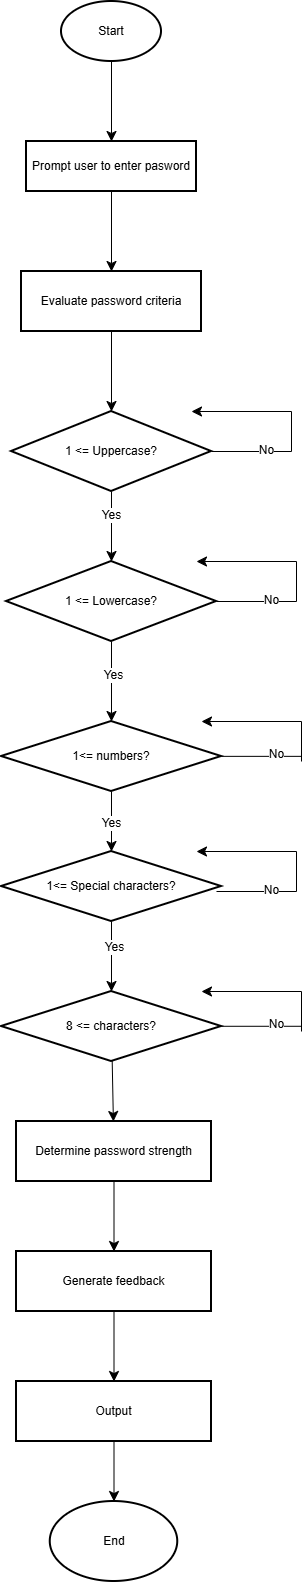

The diagram above was exported from draw.io. Its source (the exported page's mxGraphModel, read from the mxfile embedded in the PNG):
<mxGraphModel dx="1723" dy="1027" grid="1" gridSize="10" guides="1" tooltips="1" connect="1" arrows="1" fold="1" page="1" pageScale="1" pageWidth="850" pageHeight="1100" math="0" shadow="0">
  <root>
    <mxCell id="0" />
    <mxCell id="1" parent="0" />
    <mxCell id="KgtAZqtzsd7LINwsisSm-6" edge="1" parent="1" source="KgtAZqtzsd7LINwsisSm-2" style="edgeStyle=none;curved=1;rounded=0;orthogonalLoop=1;jettySize=auto;html=1;fontSize=12;startSize=8;endSize=8;" target="KgtAZqtzsd7LINwsisSm-5" value="">
      <mxGeometry relative="1" as="geometry" />
    </mxCell>
    <mxCell id="KgtAZqtzsd7LINwsisSm-2" parent="1" style="strokeWidth=2;html=1;shape=mxgraph.flowchart.start_1;whiteSpace=wrap;" value="Start" vertex="1">
      <mxGeometry height="60" width="100" x="340" y="40" as="geometry" />
    </mxCell>
    <mxCell id="KgtAZqtzsd7LINwsisSm-8" edge="1" parent="1" source="KgtAZqtzsd7LINwsisSm-5" style="edgeStyle=none;curved=1;rounded=0;orthogonalLoop=1;jettySize=auto;html=1;fontSize=12;startSize=8;endSize=8;" target="KgtAZqtzsd7LINwsisSm-7" value="">
      <mxGeometry relative="1" as="geometry" />
    </mxCell>
    <mxCell id="KgtAZqtzsd7LINwsisSm-5" parent="1" style="whiteSpace=wrap;html=1;strokeWidth=2;" value="Prompt user to enter pasword" vertex="1">
      <mxGeometry height="50" width="170" x="305" y="180" as="geometry" />
    </mxCell>
    <mxCell id="KgtAZqtzsd7LINwsisSm-12" edge="1" parent="1" source="KgtAZqtzsd7LINwsisSm-7" style="edgeStyle=none;curved=1;rounded=0;orthogonalLoop=1;jettySize=auto;html=1;fontSize=12;startSize=8;endSize=8;" target="KgtAZqtzsd7LINwsisSm-11" value="">
      <mxGeometry relative="1" as="geometry" />
    </mxCell>
    <mxCell id="KgtAZqtzsd7LINwsisSm-7" parent="1" style="whiteSpace=wrap;html=1;strokeWidth=2;" value="Evaluate password criteria" vertex="1">
      <mxGeometry height="60" width="180" x="300" y="310" as="geometry" />
    </mxCell>
    <mxCell id="KgtAZqtzsd7LINwsisSm-9" edge="1" parent="1" source="KgtAZqtzsd7LINwsisSm-7" style="edgeStyle=none;curved=1;rounded=0;orthogonalLoop=1;jettySize=auto;html=1;exitX=0.5;exitY=1;exitDx=0;exitDy=0;fontSize=12;startSize=8;endSize=8;" target="KgtAZqtzsd7LINwsisSm-7">
      <mxGeometry relative="1" as="geometry" />
    </mxCell>
    <mxCell id="KgtAZqtzsd7LINwsisSm-14" edge="1" parent="1" source="KgtAZqtzsd7LINwsisSm-11" style="edgeStyle=none;curved=1;rounded=0;orthogonalLoop=1;jettySize=auto;html=1;fontSize=12;startSize=8;endSize=8;" target="KgtAZqtzsd7LINwsisSm-13" value="">
      <mxGeometry relative="1" as="geometry" />
    </mxCell>
    <mxCell id="KgtAZqtzsd7LINwsisSm-15" connectable="0" parent="KgtAZqtzsd7LINwsisSm-14" style="edgeLabel;html=1;align=center;verticalAlign=middle;resizable=0;points=[];fontSize=12;" value="Yes" vertex="1">
      <mxGeometry relative="1" x="-0.3359" y="-1" as="geometry">
        <mxPoint as="offset" />
      </mxGeometry>
    </mxCell>
    <mxCell id="KgtAZqtzsd7LINwsisSm-11" parent="1" style="rhombus;whiteSpace=wrap;html=1;strokeWidth=2;" value="1 &amp;lt;= Uppercase?" vertex="1">
      <mxGeometry height="80" width="200" x="290" y="450" as="geometry" />
    </mxCell>
    <mxCell id="KgtAZqtzsd7LINwsisSm-27" edge="1" parent="1" source="KgtAZqtzsd7LINwsisSm-13" style="edgeStyle=none;curved=1;rounded=0;orthogonalLoop=1;jettySize=auto;html=1;fontSize=12;startSize=8;endSize=8;" target="KgtAZqtzsd7LINwsisSm-26" value="">
      <mxGeometry relative="1" as="geometry" />
    </mxCell>
    <mxCell id="KgtAZqtzsd7LINwsisSm-28" connectable="0" parent="KgtAZqtzsd7LINwsisSm-27" style="edgeLabel;html=1;align=center;verticalAlign=middle;resizable=0;points=[];fontSize=12;" value="Yes" vertex="1">
      <mxGeometry relative="1" x="-0.1846" y="1" as="geometry">
        <mxPoint as="offset" />
      </mxGeometry>
    </mxCell>
    <mxCell id="KgtAZqtzsd7LINwsisSm-13" parent="1" style="rhombus;whiteSpace=wrap;html=1;strokeWidth=2;" value="1 &amp;lt;= Lowercase?" vertex="1">
      <mxGeometry height="80" width="210" x="285" y="600" as="geometry" />
    </mxCell>
    <mxCell id="KgtAZqtzsd7LINwsisSm-18" edge="1" parent="1" source="KgtAZqtzsd7LINwsisSm-11" style="endArrow=none;html=1;rounded=0;fontSize=12;startSize=8;endSize=8;curved=1;exitX=1;exitY=0.5;exitDx=0;exitDy=0;" value="">
      <mxGeometry height="50" relative="1" width="50" as="geometry">
        <mxPoint x="380" y="450" as="sourcePoint" />
        <mxPoint x="570" y="490" as="targetPoint" />
      </mxGeometry>
    </mxCell>
    <mxCell id="KgtAZqtzsd7LINwsisSm-21" connectable="0" parent="KgtAZqtzsd7LINwsisSm-18" style="edgeLabel;html=1;align=center;verticalAlign=middle;resizable=0;points=[];fontSize=12;" value="No" vertex="1">
      <mxGeometry relative="1" x="0.3442" y="2" as="geometry">
        <mxPoint as="offset" />
      </mxGeometry>
    </mxCell>
    <mxCell id="KgtAZqtzsd7LINwsisSm-19" edge="1" parent="1" style="endArrow=none;html=1;rounded=0;fontSize=12;startSize=8;endSize=8;curved=1;" value="">
      <mxGeometry height="50" relative="1" width="50" as="geometry">
        <mxPoint x="570" y="450" as="sourcePoint" />
        <mxPoint x="570" y="490" as="targetPoint" />
      </mxGeometry>
    </mxCell>
    <mxCell id="KgtAZqtzsd7LINwsisSm-20" edge="1" parent="1" style="endArrow=classic;html=1;rounded=0;fontSize=12;startSize=8;endSize=8;curved=1;" value="">
      <mxGeometry height="50" relative="1" width="50" as="geometry">
        <mxPoint x="570" y="450" as="sourcePoint" />
        <mxPoint x="470" y="450" as="targetPoint" />
      </mxGeometry>
    </mxCell>
    <mxCell id="KgtAZqtzsd7LINwsisSm-22" edge="1" parent="1" style="endArrow=none;html=1;rounded=0;fontSize=12;startSize=8;endSize=8;curved=1;exitX=1;exitY=0.5;exitDx=0;exitDy=0;" value="">
      <mxGeometry height="50" relative="1" width="50" as="geometry">
        <mxPoint x="495" y="640" as="sourcePoint" />
        <mxPoint x="575" y="640" as="targetPoint" />
      </mxGeometry>
    </mxCell>
    <mxCell id="KgtAZqtzsd7LINwsisSm-23" connectable="0" parent="KgtAZqtzsd7LINwsisSm-22" style="edgeLabel;html=1;align=center;verticalAlign=middle;resizable=0;points=[];fontSize=12;" value="No" vertex="1">
      <mxGeometry relative="1" x="0.3442" y="2" as="geometry">
        <mxPoint as="offset" />
      </mxGeometry>
    </mxCell>
    <mxCell id="KgtAZqtzsd7LINwsisSm-24" edge="1" parent="1" style="endArrow=none;html=1;rounded=0;fontSize=12;startSize=8;endSize=8;curved=1;" value="">
      <mxGeometry height="50" relative="1" width="50" as="geometry">
        <mxPoint x="575" y="600" as="sourcePoint" />
        <mxPoint x="575" y="640" as="targetPoint" />
      </mxGeometry>
    </mxCell>
    <mxCell id="KgtAZqtzsd7LINwsisSm-25" edge="1" parent="1" style="endArrow=classic;html=1;rounded=0;fontSize=12;startSize=8;endSize=8;curved=1;" value="">
      <mxGeometry height="50" relative="1" width="50" as="geometry">
        <mxPoint x="575" y="600" as="sourcePoint" />
        <mxPoint x="475" y="600" as="targetPoint" />
      </mxGeometry>
    </mxCell>
    <mxCell id="KgtAZqtzsd7LINwsisSm-34" edge="1" parent="1" source="KgtAZqtzsd7LINwsisSm-26" style="edgeStyle=none;curved=1;rounded=0;orthogonalLoop=1;jettySize=auto;html=1;fontSize=12;startSize=8;endSize=8;" target="KgtAZqtzsd7LINwsisSm-33" value="">
      <mxGeometry relative="1" as="geometry" />
    </mxCell>
    <mxCell id="KgtAZqtzsd7LINwsisSm-35" connectable="0" parent="KgtAZqtzsd7LINwsisSm-34" style="edgeLabel;html=1;align=center;verticalAlign=middle;resizable=0;points=[];fontSize=12;" value="Yes" vertex="1">
      <mxGeometry relative="1" x="-0.002" y="-1" as="geometry">
        <mxPoint y="1" as="offset" />
      </mxGeometry>
    </mxCell>
    <mxCell id="KgtAZqtzsd7LINwsisSm-26" parent="1" style="rhombus;whiteSpace=wrap;html=1;strokeWidth=2;" value="1&amp;lt;= numbers?" vertex="1">
      <mxGeometry height="70" width="220" x="280" y="760" as="geometry" />
    </mxCell>
    <mxCell id="KgtAZqtzsd7LINwsisSm-29" edge="1" parent="1" style="endArrow=none;html=1;rounded=0;fontSize=12;startSize=8;endSize=8;curved=1;exitX=1;exitY=0.5;exitDx=0;exitDy=0;" value="">
      <mxGeometry height="50" relative="1" width="50" as="geometry">
        <mxPoint x="500" y="794.85" as="sourcePoint" />
        <mxPoint x="580" y="794.85" as="targetPoint" />
      </mxGeometry>
    </mxCell>
    <mxCell id="KgtAZqtzsd7LINwsisSm-30" connectable="0" parent="KgtAZqtzsd7LINwsisSm-29" style="edgeLabel;html=1;align=center;verticalAlign=middle;resizable=0;points=[];fontSize=12;" value="No" vertex="1">
      <mxGeometry relative="1" x="0.3442" y="2" as="geometry">
        <mxPoint as="offset" />
      </mxGeometry>
    </mxCell>
    <mxCell id="KgtAZqtzsd7LINwsisSm-31" edge="1" parent="1" style="endArrow=none;html=1;rounded=0;fontSize=12;startSize=8;endSize=8;curved=1;" value="">
      <mxGeometry height="50" relative="1" width="50" as="geometry">
        <mxPoint x="580" y="760" as="sourcePoint" />
        <mxPoint x="580" y="800" as="targetPoint" />
      </mxGeometry>
    </mxCell>
    <mxCell id="KgtAZqtzsd7LINwsisSm-32" edge="1" parent="1" style="endArrow=classic;html=1;rounded=0;fontSize=12;startSize=8;endSize=8;curved=1;" value="">
      <mxGeometry height="50" relative="1" width="50" as="geometry">
        <mxPoint x="580" y="760" as="sourcePoint" />
        <mxPoint x="480" y="760" as="targetPoint" />
      </mxGeometry>
    </mxCell>
    <mxCell id="KgtAZqtzsd7LINwsisSm-41" edge="1" parent="1" source="KgtAZqtzsd7LINwsisSm-33" style="edgeStyle=none;curved=1;rounded=0;orthogonalLoop=1;jettySize=auto;html=1;fontSize=12;startSize=8;endSize=8;" target="KgtAZqtzsd7LINwsisSm-40" value="">
      <mxGeometry relative="1" as="geometry" />
    </mxCell>
    <mxCell id="KgtAZqtzsd7LINwsisSm-42" connectable="0" parent="KgtAZqtzsd7LINwsisSm-41" style="edgeLabel;html=1;align=center;verticalAlign=middle;resizable=0;points=[];fontSize=12;" value="Yes" vertex="1">
      <mxGeometry relative="1" x="-0.2891" y="2" as="geometry">
        <mxPoint as="offset" />
      </mxGeometry>
    </mxCell>
    <mxCell id="KgtAZqtzsd7LINwsisSm-33" parent="1" style="rhombus;whiteSpace=wrap;html=1;strokeWidth=2;" value="1&amp;lt;= Special characters?" vertex="1">
      <mxGeometry height="70" width="220" x="280" y="890" as="geometry" />
    </mxCell>
    <mxCell id="KgtAZqtzsd7LINwsisSm-36" edge="1" parent="1" style="endArrow=none;html=1;rounded=0;fontSize=12;startSize=8;endSize=8;curved=1;exitX=1;exitY=0.5;exitDx=0;exitDy=0;" value="">
      <mxGeometry height="50" relative="1" width="50" as="geometry">
        <mxPoint x="495" y="930" as="sourcePoint" />
        <mxPoint x="575" y="930" as="targetPoint" />
      </mxGeometry>
    </mxCell>
    <mxCell id="KgtAZqtzsd7LINwsisSm-37" connectable="0" parent="KgtAZqtzsd7LINwsisSm-36" style="edgeLabel;html=1;align=center;verticalAlign=middle;resizable=0;points=[];fontSize=12;" value="No" vertex="1">
      <mxGeometry relative="1" x="0.3442" y="2" as="geometry">
        <mxPoint as="offset" />
      </mxGeometry>
    </mxCell>
    <mxCell id="KgtAZqtzsd7LINwsisSm-38" edge="1" parent="1" style="endArrow=none;html=1;rounded=0;fontSize=12;startSize=8;endSize=8;curved=1;" value="">
      <mxGeometry height="50" relative="1" width="50" as="geometry">
        <mxPoint x="575" y="890" as="sourcePoint" />
        <mxPoint x="575" y="930" as="targetPoint" />
      </mxGeometry>
    </mxCell>
    <mxCell id="KgtAZqtzsd7LINwsisSm-39" edge="1" parent="1" style="endArrow=classic;html=1;rounded=0;fontSize=12;startSize=8;endSize=8;curved=1;" value="">
      <mxGeometry height="50" relative="1" width="50" as="geometry">
        <mxPoint x="575" y="890" as="sourcePoint" />
        <mxPoint x="475" y="890" as="targetPoint" />
      </mxGeometry>
    </mxCell>
    <mxCell id="KgtAZqtzsd7LINwsisSm-48" edge="1" parent="1" source="KgtAZqtzsd7LINwsisSm-40" style="edgeStyle=none;curved=1;rounded=0;orthogonalLoop=1;jettySize=auto;html=1;fontSize=12;startSize=8;endSize=8;" target="KgtAZqtzsd7LINwsisSm-47" value="">
      <mxGeometry relative="1" as="geometry" />
    </mxCell>
    <mxCell id="KgtAZqtzsd7LINwsisSm-40" parent="1" style="rhombus;whiteSpace=wrap;html=1;strokeWidth=2;" value="8 &amp;lt;= characters?" vertex="1">
      <mxGeometry height="70" width="220" x="280" y="1030" as="geometry" />
    </mxCell>
    <mxCell id="KgtAZqtzsd7LINwsisSm-43" edge="1" parent="1" style="endArrow=none;html=1;rounded=0;fontSize=12;startSize=8;endSize=8;curved=1;exitX=1;exitY=0.5;exitDx=0;exitDy=0;" value="">
      <mxGeometry height="50" relative="1" width="50" as="geometry">
        <mxPoint x="500" y="1064.78" as="sourcePoint" />
        <mxPoint x="580" y="1064.78" as="targetPoint" />
      </mxGeometry>
    </mxCell>
    <mxCell id="KgtAZqtzsd7LINwsisSm-44" connectable="0" parent="KgtAZqtzsd7LINwsisSm-43" style="edgeLabel;html=1;align=center;verticalAlign=middle;resizable=0;points=[];fontSize=12;" value="No" vertex="1">
      <mxGeometry relative="1" x="0.3442" y="2" as="geometry">
        <mxPoint as="offset" />
      </mxGeometry>
    </mxCell>
    <mxCell id="KgtAZqtzsd7LINwsisSm-45" edge="1" parent="1" style="endArrow=none;html=1;rounded=0;fontSize=12;startSize=8;endSize=8;curved=1;" value="">
      <mxGeometry height="50" relative="1" width="50" as="geometry">
        <mxPoint x="580" y="1030" as="sourcePoint" />
        <mxPoint x="580" y="1070" as="targetPoint" />
      </mxGeometry>
    </mxCell>
    <mxCell id="KgtAZqtzsd7LINwsisSm-46" edge="1" parent="1" style="endArrow=classic;html=1;rounded=0;fontSize=12;startSize=8;endSize=8;curved=1;" value="">
      <mxGeometry height="50" relative="1" width="50" as="geometry">
        <mxPoint x="580" y="1030" as="sourcePoint" />
        <mxPoint x="480" y="1030" as="targetPoint" />
      </mxGeometry>
    </mxCell>
    <mxCell id="KgtAZqtzsd7LINwsisSm-50" edge="1" parent="1" source="KgtAZqtzsd7LINwsisSm-47" style="edgeStyle=none;curved=1;rounded=0;orthogonalLoop=1;jettySize=auto;html=1;fontSize=12;startSize=8;endSize=8;" target="KgtAZqtzsd7LINwsisSm-49" value="">
      <mxGeometry relative="1" as="geometry" />
    </mxCell>
    <mxCell id="KgtAZqtzsd7LINwsisSm-47" parent="1" style="whiteSpace=wrap;html=1;strokeWidth=2;" value="Determine password strength" vertex="1">
      <mxGeometry height="60" width="195" x="295" y="1160" as="geometry" />
    </mxCell>
    <mxCell id="KgtAZqtzsd7LINwsisSm-52" edge="1" parent="1" source="KgtAZqtzsd7LINwsisSm-49" style="edgeStyle=none;curved=1;rounded=0;orthogonalLoop=1;jettySize=auto;html=1;fontSize=12;startSize=8;endSize=8;" target="KgtAZqtzsd7LINwsisSm-51" value="">
      <mxGeometry relative="1" as="geometry" />
    </mxCell>
    <mxCell id="KgtAZqtzsd7LINwsisSm-49" parent="1" style="whiteSpace=wrap;html=1;strokeWidth=2;" value="Generate feedback" vertex="1">
      <mxGeometry height="60" width="195" x="295" y="1290" as="geometry" />
    </mxCell>
    <mxCell id="KgtAZqtzsd7LINwsisSm-54" edge="1" parent="1" source="KgtAZqtzsd7LINwsisSm-51" style="edgeStyle=none;curved=1;rounded=0;orthogonalLoop=1;jettySize=auto;html=1;fontSize=12;startSize=8;endSize=8;" target="KgtAZqtzsd7LINwsisSm-53" value="">
      <mxGeometry relative="1" as="geometry" />
    </mxCell>
    <mxCell id="KgtAZqtzsd7LINwsisSm-51" parent="1" style="whiteSpace=wrap;html=1;strokeWidth=2;" value="Output" vertex="1">
      <mxGeometry height="60" width="195" x="295" y="1420" as="geometry" />
    </mxCell>
    <mxCell id="KgtAZqtzsd7LINwsisSm-53" parent="1" style="ellipse;whiteSpace=wrap;html=1;strokeWidth=2;" value="End" vertex="1">
      <mxGeometry height="80" width="127.5" x="328.75" y="1540" as="geometry" />
    </mxCell>
  </root>
</mxGraphModel>